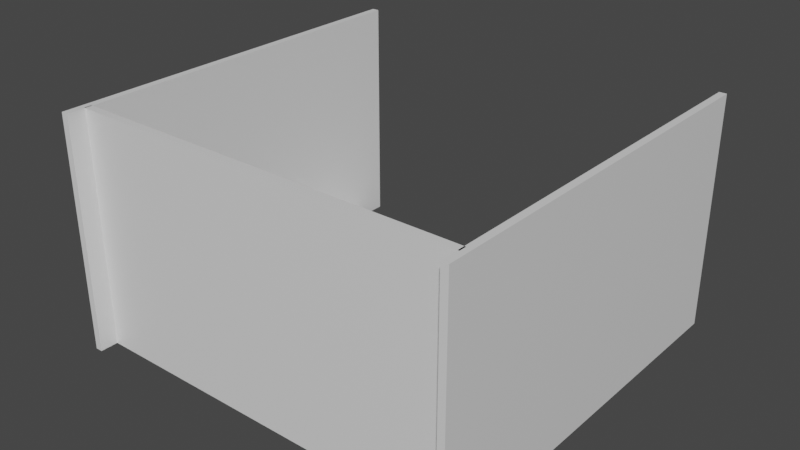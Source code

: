 # Source: room.blend  (saved by Blender 3.1.7; exported with 4.5.12 LTS)
import bpy
from mathutils import Matrix  # noqa: F401  (used for matrix-valued properties, if any)

bpy.ops.wm.read_factory_settings(use_empty=True)
scene = bpy.context.scene
scene.name = 'Scene'

# ---- collections
col_collection = bpy.data.collections.new('Collection'); scene.collection.children.link(col_collection)

# ---- materials (node trees are filled in below, after node groups)
mat_material = bpy.data.materials.new('Material')
mat_material.alpha_threshold = 0.0
mat_material.use_transparent_shadow = False
mat_material.line_color = (0.0, 0.0, 0.0, 1.0)
mat_material_001 = bpy.data.materials.new('Material.001')
mat_material_001.alpha_threshold = 0.0
mat_material_001.use_transparent_shadow = False
mat_material_001.line_color = (0.0, 0.0, 0.0, 1.0)

# ---- material node trees
mat_material.use_nodes = True; mat_material.node_tree.nodes.clear()
_N = mat_material.node_tree.nodes; _L = mat_material.node_tree.links
n0 = _N.new('ShaderNodeOutputMaterial'); n0.name = 'Material Output'; n0.location = (300, 300)
n1 = _N.new('ShaderNodeBsdfPrincipled'); n1.name = 'Principled BSDF'; n1.location = (10, 300)
n1.distribution = 'GGX'
n1.subsurface_method = 'RANDOM_WALK_SKIN'
n1.inputs[2].default_value = 0.4
n1.inputs[3].default_value = 1.45
n1.inputs[27].default_value = (0.0, 0.0, 0.0, 1.0)
n1.inputs[28].default_value = 1.0
_L.new(n1.outputs[0], n0.inputs[0])
n0.is_active_output = True
mat_material_001.use_nodes = True; mat_material_001.node_tree.nodes.clear()
_N = mat_material_001.node_tree.nodes; _L = mat_material_001.node_tree.links
n0 = _N.new('ShaderNodeOutputMaterial'); n0.name = 'Material Output'; n0.location = (300, 300)
n1 = _N.new('ShaderNodeBsdfPrincipled'); n1.name = 'Principled BSDF'; n1.location = (10, 300)
n1.distribution = 'GGX'
n1.subsurface_method = 'RANDOM_WALK_SKIN'
n1.inputs[2].default_value = 0.4
n1.inputs[3].default_value = 1.45
n1.inputs[27].default_value = (0.0, 0.0, 0.0, 1.0)
n1.inputs[28].default_value = 1.0
_L.new(n1.outputs[0], n0.inputs[0])
n0.is_active_output = True

# ---- world
world_world = bpy.data.worlds.new('World'); scene.world = world_world
world_world.use_nodes = True; world_world.node_tree.nodes.clear()
_N = world_world.node_tree.nodes; _L = world_world.node_tree.links
n0 = _N.new('ShaderNodeOutputWorld'); n0.name = 'World Output'; n0.location = (300, 300)
n1 = _N.new('ShaderNodeBackground'); n1.name = 'Background'; n1.location = (10, 300)
n1.inputs[0].default_value = (0.05088, 0.05088, 0.05088, 1.0)
_L.new(n1.outputs[0], n0.inputs[0])
n0.is_active_output = True
world_world.color = (0.05088, 0.05088, 0.05088)
world_world.use_sun_shadow = False
world_world.sun_shadow_jitter_overblur = 0.0

# ---- meshes
me_cube = bpy.data.meshes.new('Cube')
me_cube.from_pydata([(1.0, 1.0, 1.0), (1.0, 1.0, -1.0), (1.0, -1.0, 1.0), (1.0, -1.0, -1.0), (-1.0, 1.0, 1.0), (-1.0, 1.0, -1.0), (-1.0, -1.0, 1.0), (-1.0, -1.0, -1.0)], [], [(0, 4, 6, 2), (3, 2, 6, 7), (7, 6, 4, 5), (5, 1, 3, 7), (1, 0, 2, 3), (5, 4, 0, 1)])
_uv = me_cube.uv_layers.new(name='UVMap')
_uv.uv.foreach_set('vector', [0.625, 0.5, 0.875, 0.5, 0.875, 0.75, 0.625, 0.75, 0.375, 0.75, 0.625, 0.75, 0.625, 1.0, 0.375, 1.0, 0.375, 0.0, 0.625, 0.0, 0.625, 0.25, 0.375, 0.25, 0.125, 0.5, 0.375, 0.5, 0.375, 0.75, 0.125, 0.75, 0.375, 0.5, 0.625, 0.5, 0.625, 0.75, 0.375, 0.75, 0.375, 0.25, 0.625, 0.25, 0.625, 0.5, 0.375, 0.5])
me_cube.materials.append(mat_material)
me_cube.use_remesh_preserve_volume = False
me_cube.use_remesh_preserve_attributes = False
me_cube.use_mirror_vertex_groups = False
me_cube.update()
me_cube_001 = bpy.data.meshes.new('Cube.001')
me_cube_001.from_pydata([(1.0, 1.0, 1.0), (1.0, 1.0, -1.0), (1.0, -1.0, 1.0), (1.0, -1.0, -1.0), (-1.0, 1.0, 1.0), (-1.0, 1.0, -1.0), (-1.0, -1.0, 1.0), (-1.0, -1.0, -1.0), (-1.0, 1.0, -162.9), (-1.0, -1.0, -162.9), (1.0, 1.0, -162.9), (1.0, -1.0, -162.9)], [], [(0, 4, 6, 2), (3, 2, 6, 7), (7, 6, 4, 5), (5, 1, 10, 8), (1, 0, 2, 3), (5, 4, 0, 1), (8, 10, 11, 9), (3, 7, 9, 11), (7, 5, 8, 9), (1, 3, 11, 10)])
_uv = me_cube_001.uv_layers.new(name='UVMap')
_uv.uv.foreach_set('vector', [0.625, 0.5, 0.875, 0.5, 0.875, 0.75, 0.625, 0.75, 0.375, 0.75, 0.625, 0.75, 0.625, 1.0, 0.375, 1.0, 0.375, 0.0, 0.625, 0.0, 0.625, 0.25, 0.375, 0.25, 0.375, 0.25, 0.375, 0.5, 0.375, 0.5, 0.375, 0.25, 0.375, 0.5, 0.625, 0.5, 0.625, 0.75, 0.375, 0.75, 0.375, 0.25, 0.625, 0.25, 0.625, 0.5, 0.375, 0.5, 0.125, 0.5, 0.375, 0.5, 0.375, 0.75, 0.125, 0.75, 0.375, 0.75, 0.375, 1.0, 0.375, 1.0, 0.375, 0.75, 0.375, 0.0, 0.375, 0.25, 0.375, 0.25, 0.375, 0.0, 0.375, 0.5, 0.375, 0.75, 0.375, 0.75, 0.375, 0.5])
me_cube_001.materials.append(mat_material_001)
me_cube_001.use_remesh_preserve_volume = False
me_cube_001.use_remesh_preserve_attributes = False
me_cube_001.use_mirror_vertex_groups = False
me_cube_001.update()
me_cube_003 = bpy.data.meshes.new('Cube.003')
me_cube_003.from_pydata([(-1.0, -1.0, -1.0), (-1.0, 1.0, -1.0), (-1.0, 1.0, 1.0), (1.0, -1.0, -1.0), (1.0, 1.0, -1.0), (1.0, 1.0, 1.0), (-1.0, -1.0, -0.7065), (-1.0, 0.7065, 1.0), (-1.0, -0.7867, -0.7065), (-1.0, -0.7867, -0.4932), (-1.0, -0.5734, -0.4932), (-1.0, -0.5734, -0.2799), (-1.0, -0.3601, -0.2799), (-1.0, -0.3601, -0.06655), (-1.0, -0.1468, -0.06655), (-1.0, -0.1468, 0.1468), (-1.0, 0.06655, 0.1468), (-1.0, 0.06655, 0.3601), (-1.0, 0.2799, 0.3601), (-1.0, 0.2799, 0.5734), (-1.0, 0.4932, 0.5734), (-1.0, 0.4932, 0.7867), (-1.0, 0.7065, 0.7867), (1.0, 0.7065, 1.0), (1.0, -1.0, -0.7065), (1.0, 0.7065, 0.7867), (1.0, 0.4932, 0.7867), (1.0, 0.4932, 0.5734), (1.0, 0.2799, 0.5734), (1.0, 0.2799, 0.3601), (1.0, 0.06655, 0.3601), (1.0, 0.06655, 0.1468), (1.0, -0.1468, 0.1468), (1.0, -0.1468, -0.06655), (1.0, -0.3601, -0.06655), (1.0, -0.3601, -0.2799), (1.0, -0.5734, -0.2799), (1.0, -0.5734, -0.4932), (1.0, -0.7867, -0.4932), (1.0, -0.7867, -0.7065), (1.0, 1.0, -1.0), (1.0, 1.0, 1.0), (-1.0, 1.0, 1.0), (-1.0, 1.0, -1.0), (1.0, 1.0, -1.0), (1.0, 1.0, 1.0), (-1.0, 4.431, 1.0), (-1.0, 4.431, -1.0), (1.0, 4.431, -1.0), (1.0, 4.431, 1.0)], [], [(5, 2, 7, 23), (4, 1, 43, 44), (0, 6, 8, 9, 10, 11, 12, 13, 14, 15, 16, 17, 18, 19, 20, 21, 22, 7, 2, 1), (1, 4, 3, 0), (4, 5, 23, 25, 26, 27, 28, 29, 30, 31, 32, 33, 34, 35, 36, 37, 38, 39, 24, 3), (23, 7, 22, 25), (25, 22, 21, 26), (26, 21, 20, 27), (27, 20, 19, 28), (28, 19, 18, 29), (29, 18, 17, 30), (30, 17, 16, 31), (31, 16, 15, 32), (32, 15, 14, 33), (33, 14, 13, 34), (34, 13, 12, 35), (35, 12, 11, 36), (36, 11, 10, 37), (37, 10, 9, 38), (38, 9, 8, 39), (39, 8, 6, 24), (3, 24, 6, 0), (5, 4, 40, 41), (45, 44, 48, 49), (2, 5, 45, 42), (1, 2, 42, 43), (5, 4, 44, 45), (47, 46, 49, 48), (44, 43, 47, 48), (42, 45, 49, 46), (43, 42, 46, 47)])
_uv = me_cube_003.uv_layers.new(name='UVMap')
_uv.uv.foreach_set('vector', [0.625, 0.5, 0.875, 0.5, 0.875, 0.5367, 0.625, 0.5367, 0.375, 0.5, 0.125, 0.5, 0.125, 0.5, 0.375, 0.5, 0.375, 0.0, 0.4117, 0.0, 0.4117, 0.02666, 0.4384, 0.02666, 0.4384, 0.05333, 0.465, 0.05333, 0.465, 0.07999, 0.4917, 0.07999, 0.4917, 0.1067, 0.5183, 0.1067, 0.5183, 0.1333, 0.545, 0.1333, 0.545, 0.16, 0.5717, 0.16, 0.5717, 0.1866, 0.5983, 0.1866, 0.5983, 0.2133, 0.625, 0.2133, 0.625, 0.25, 0.375, 0.25, 0.125, 0.5, 0.375, 0.5, 0.375, 0.75, 0.125, 0.75, 0.375, 0.5, 0.625, 0.5, 0.625, 0.5367, 0.5983, 0.5367, 0.5983, 0.5634, 0.5717, 0.5634, 0.5717, 0.59, 0.545, 0.59, 0.545, 0.6167, 0.5183, 0.6167, 0.5183, 0.6433, 0.4917, 0.6433, 0.4917, 0.67, 0.465, 0.67, 0.465, 0.6967, 0.4384, 0.6967, 0.4384, 0.7233, 0.4117, 0.7233, 0.4117, 0.75, 0.375, 0.75, 0.625, 0.5367, 0.875, 0.5367, 0.875, 0.5367, 0.625, 0.5367, 0.625, 0.5367, 0.875, 0.5367, 0.875, 0.5634, 0.625, 0.5634, 0.625, 0.5634, 0.875, 0.5634, 0.875, 0.5634, 0.625, 0.5634, 0.625, 0.5634, 0.875, 0.5634, 0.875, 0.59, 0.625, 0.59, 0.625, 0.59, 0.875, 0.59, 0.875, 0.59, 0.625, 0.59, 0.625, 0.59, 0.875, 0.59, 0.875, 0.6167, 0.625, 0.6167, 0.625, 0.6167, 0.875, 0.6167, 0.875, 0.6167, 0.625, 0.6167, 0.625, 0.6167, 0.875, 0.6167, 0.875, 0.75, 0.625, 0.75, 0.625, 0.75, 0.625, 1.0, 0.4917, 1.0, 0.4917, 0.75, 0.4917, 0.75, 0.4917, 1.0, 0.4917, 1.0, 0.4917, 0.75, 0.4917, 0.75, 0.4917, 1.0, 0.465, 1.0, 0.465, 0.75, 0.465, 0.75, 0.465, 1.0, 0.465, 1.0, 0.465, 0.75, 0.465, 0.75, 0.465, 1.0, 0.4384, 1.0, 0.4384, 0.75, 0.4384, 0.75, 0.4384, 1.0, 0.4384, 1.0, 0.4384, 0.75, 0.4384, 0.75, 0.4384, 1.0, 0.4117, 1.0, 0.4117, 0.75, 0.4117, 0.75, 0.4117, 1.0, 0.4117, 1.0, 0.4117, 0.75, 0.375, 0.75, 0.4117, 0.75, 0.4117, 1.0, 0.375, 1.0, 0.625, 0.5, 0.375, 0.5, 0.375, 0.5, 0.625, 0.5, 0.625, 0.5, 0.375, 0.5, 0.375, 0.5, 0.625, 0.5, 0.875, 0.5, 0.625, 0.5, 0.625, 0.5, 0.875, 0.5, 0.375, 0.25, 0.625, 0.25, 0.625, 0.25, 0.375, 0.25, 0.625, 0.5, 0.375, 0.5, 0.375, 0.5, 0.625, 0.5, 0.375, 0.25, 0.625, 0.25, 0.625, 0.5, 0.375, 0.5, 0.375, 0.5, 0.125, 0.5, 0.125, 0.5, 0.375, 0.5, 0.875, 0.5, 0.625, 0.5, 0.625, 0.5, 0.875, 0.5, 0.375, 0.25, 0.625, 0.25, 0.625, 0.25, 0.375, 0.25])
me_cube_003.use_remesh_fix_poles = True
me_cube_003.use_remesh_preserve_attributes = False
me_cube_003.update()
me_cube_004 = bpy.data.meshes.new('Cube.004')
me_cube_004.from_pydata([(1.0, 1.0, 1.0), (1.0, 1.0, -1.0), (1.0, -1.0, 1.0), (1.0, -1.0, -1.0), (-1.0, 1.0, 1.0), (-1.0, 1.0, -1.0), (-1.0, -1.0, 1.0), (-1.0, -1.0, -1.0), (-1.0, 1.0, -162.9), (-1.0, -1.0, -162.9), (1.0, 1.0, -162.9), (1.0, -1.0, -162.9)], [], [(0, 4, 6, 2), (3, 2, 6, 7), (7, 6, 4, 5), (5, 1, 10, 8), (1, 0, 2, 3), (5, 4, 0, 1), (8, 10, 11, 9), (3, 7, 9, 11), (7, 5, 8, 9), (1, 3, 11, 10)])
_uv = me_cube_004.uv_layers.new(name='UVMap')
_uv.uv.foreach_set('vector', [0.625, 0.5, 0.875, 0.5, 0.875, 0.75, 0.625, 0.75, 0.375, 0.75, 0.625, 0.75, 0.625, 1.0, 0.375, 1.0, 0.375, 0.0, 0.625, 0.0, 0.625, 0.25, 0.375, 0.25, 0.375, 0.25, 0.375, 0.5, 0.375, 0.5, 0.375, 0.25, 0.375, 0.5, 0.625, 0.5, 0.625, 0.75, 0.375, 0.75, 0.375, 0.25, 0.625, 0.25, 0.625, 0.5, 0.375, 0.5, 0.125, 0.5, 0.375, 0.5, 0.375, 0.75, 0.125, 0.75, 0.375, 0.75, 0.375, 1.0, 0.375, 1.0, 0.375, 0.75, 0.375, 0.0, 0.375, 0.25, 0.375, 0.25, 0.375, 0.0, 0.375, 0.5, 0.375, 0.75, 0.375, 0.75, 0.375, 0.5])
me_cube_004.materials.append(mat_material_001)
me_cube_004.use_remesh_preserve_volume = False
me_cube_004.use_remesh_preserve_attributes = False
me_cube_004.use_mirror_vertex_groups = False
me_cube_004.update()
me_cube_005 = bpy.data.meshes.new('Cube.005')
me_cube_005.from_pydata([(1.0, 1.0, 1.0), (1.0, 1.0, -1.0), (1.0, -1.0, 1.0), (1.0, -1.0, -1.0), (-1.0, 1.0, 1.0), (-1.0, 1.0, -1.0), (-1.0, -1.0, 1.0), (-1.0, -1.0, -1.0), (-1.0, 1.0, -162.9), (-1.0, -1.0, -162.9), (1.0, 1.0, -162.9), (1.0, -1.0, -162.9)], [], [(0, 4, 6, 2), (3, 2, 6, 7), (7, 6, 4, 5), (5, 1, 10, 8), (1, 0, 2, 3), (5, 4, 0, 1), (8, 10, 11, 9), (3, 7, 9, 11), (7, 5, 8, 9), (1, 3, 11, 10)])
_uv = me_cube_005.uv_layers.new(name='UVMap')
_uv.uv.foreach_set('vector', [0.625, 0.5, 0.875, 0.5, 0.875, 0.75, 0.625, 0.75, 0.375, 0.75, 0.625, 0.75, 0.625, 1.0, 0.375, 1.0, 0.375, 0.0, 0.625, 0.0, 0.625, 0.25, 0.375, 0.25, 0.375, 0.25, 0.375, 0.5, 0.375, 0.5, 0.375, 0.25, 0.375, 0.5, 0.625, 0.5, 0.625, 0.75, 0.375, 0.75, 0.375, 0.25, 0.625, 0.25, 0.625, 0.5, 0.375, 0.5, 0.125, 0.5, 0.375, 0.5, 0.375, 0.75, 0.125, 0.75, 0.375, 0.75, 0.375, 1.0, 0.375, 1.0, 0.375, 0.75, 0.375, 0.0, 0.375, 0.25, 0.375, 0.25, 0.375, 0.0, 0.375, 0.5, 0.375, 0.75, 0.375, 0.75, 0.375, 0.5])
me_cube_005.materials.append(mat_material_001)
me_cube_005.use_remesh_preserve_volume = False
me_cube_005.use_remesh_preserve_attributes = False
me_cube_005.use_mirror_vertex_groups = False
me_cube_005.update()
me_cube_006 = bpy.data.meshes.new('Cube.006')
me_cube_006.from_pydata([(-1.0, -1.0, -1.0), (0.02909, -1.0, -0.2947), (-1.0, 1.0, -1.0), (0.02909, 1.0, -0.2947), (1.0, -1.0, -1.0), (1.0, 1.0, -1.0)], [], [(0, 1, 3, 2), (2, 3, 5), (4, 1, 0), (2, 5, 4, 0), (3, 1, 4, 5)])
_uv = me_cube_006.uv_layers.new(name='UVMap')
_uv.uv.foreach_set('vector', [0.375, 0.0, 0.625, 0.0, 0.625, 0.25, 0.375, 0.25, 0.375, 0.25, 0.625, 0.25, 0.375, 0.5, 0.375, 0.75, 0.625, 1.0, 0.375, 1.0, 0.125, 0.5, 0.375, 0.5, 0.375, 0.75, 0.125, 0.75, 0.875, 0.5, 0.875, 0.75, 0.375, 0.75, 0.375, 0.5])
me_cube_006.use_remesh_fix_poles = True
me_cube_006.use_remesh_preserve_attributes = False
me_cube_006.update()

# ---- objects
ob_floor = bpy.data.objects.new('Floor', me_cube)
ob_wall_001 = bpy.data.objects.new('Wall.001', me_cube_001)
ob_cube = bpy.data.objects.new('Cube', me_cube_003)
ob_wall = bpy.data.objects.new('Wall', me_cube_004)
ob_wall_002 = bpy.data.objects.new('Wall.002', me_cube_005)
ob_slide = bpy.data.objects.new('Slide', me_cube_006)

# ---- transforms, parenting, visibility, modifiers, constraints
ob_floor.location = (-1.999, 1.121, 1.49e-08)
ob_floor.rotation_euler = (0.0, -0.0, 1.571)
ob_floor.scale = (4.68, 5.52, -0.04)
ob_floor.lock_rotations_4d = False
ob_floor.empty_display_type = 'ARROWS'
ob_floor.lineart.crease_threshold = 0.0
ob_wall_001.location = (-1.999, -3.549, 1.49e-08)
ob_wall_001.rotation_euler = (0.0, -0.0, 1.571)
ob_wall_001.scale = (0.1, 5.52, -0.04)
ob_wall_001.lock_rotations_4d = False
ob_wall_001.empty_display_type = 'ARROWS'
ob_wall_001.lineart.crease_threshold = 0.0
ob_cube.location = (-0.7994, -2.498, 1.006)
ob_cube.rotation_euler = (0.0, -0.0, 1.571)
ob_cube.scale = (1.0, 1.57, 1.0)
ob_wall.location = (3.579, 1.366, 1.49e-08)
ob_wall.scale = (0.1, 5.52, -0.04)
ob_wall.lock_rotations_4d = False
ob_wall.empty_display_type = 'ARROWS'
ob_wall.lineart.crease_threshold = 0.0
ob_wall_002.location = (-7.587, 1.366, 1.49e-08)
ob_wall_002.scale = (0.1, 5.52, -0.04)
ob_wall_002.lock_rotations_4d = False
ob_wall_002.empty_display_type = 'ARROWS'
ob_wall_002.lineart.crease_threshold = 0.0
ob_slide.location = (-4.795, -2.485, 2.913)
ob_slide.scale = (1.22, 0.77, 1.0)

# ---- collection membership
col_collection.objects.link(ob_floor)
col_collection.objects.link(ob_wall_001)
col_collection.objects.link(ob_cube)
col_collection.objects.link(ob_wall)
col_collection.objects.link(ob_wall_002)
col_collection.objects.link(ob_slide)

# ---- scene / render settings (as saved in the file)
scene.frame_start = 1; scene.frame_end = 250; scene.frame_set(0)
scene.render.engine = 'BLENDER_EEVEE_NEXT'
scene.cycles.sampling_pattern = 'TABULATED_SOBOL'
scene.cycles.use_light_tree = False
scene.view_settings.view_transform = 'Filmic'
bpy.context.view_layer.update()

# ---- added for rendering (the .blend has no active camera and no usable light): camera, sun
cam_auto = bpy.data.cameras.new('AutoCamera')
cam_auto.lens = 50.0
cam_auto.sensor_width = 36.0
cam_auto.clip_end = 1000.0
ob_auto_camera = bpy.data.objects.new('AutoCamera', cam_auto)
scene.collection.objects.link(ob_auto_camera)
ob_auto_camera.location = (13.8695, -17.7233, 15.9638)
ob_auto_camera.rotation_euler = (1.09748, -7.21219e-08, 0.694738)
scene.camera = ob_auto_camera
light_auto_sun = bpy.data.lights.new('AutoSun', 'SUN')
light_auto_sun.energy = 3.0
light_auto_sun.angle = 0.0523599
ob_auto_sun = bpy.data.objects.new('AutoSun', light_auto_sun)
scene.collection.objects.link(ob_auto_sun)
ob_auto_sun.rotation_euler = (0.872665, 0.174533, 0.523599)
bpy.context.view_layer.update()
